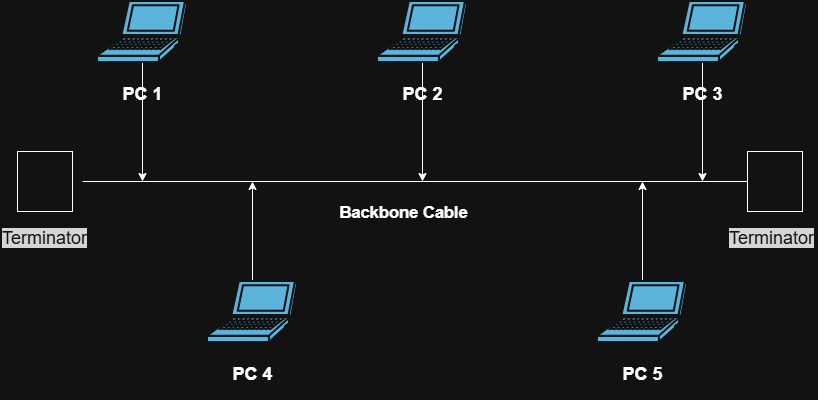

The diagram above was exported from draw.io. Its source (the exported page's mxGraphModel, read from the mxfile embedded in the PNG):
<mxGraphModel dx="1030" dy="562" grid="1" gridSize="10" guides="1" tooltips="1" connect="1" arrows="1" fold="1" page="1" pageScale="1" pageWidth="850" pageHeight="1100" math="0" shadow="0">
  <root>
    <mxCell id="0" />
    <mxCell id="1" parent="0" />
    <mxCell id="xp4p_3ELwAYoc04EOQml-19" edge="1" parent="1" source="xp4p_3ELwAYoc04EOQml-1" style="edgeStyle=orthogonalEdgeStyle;rounded=0;orthogonalLoop=1;jettySize=auto;html=1;exitX=0.5;exitY=0;exitDx=0;exitDy=0;exitPerimeter=0;defaultLabelBackgroundColor=page;labelPadding=0 4;">
      <mxGeometry relative="1" as="geometry">
        <mxPoint x="645" y="320" as="targetPoint" />
      </mxGeometry>
    </mxCell>
    <mxCell id="xp4p_3ELwAYoc04EOQml-1" parent="1" style="shape=mxgraph.cisco.computers_and_peripherals.laptop;html=1;pointerEvents=1;dashed=0;fillColor=#036897;strokeColor=#ffffff;strokeWidth=2;verticalLabelPosition=bottom;verticalAlign=top;align=center;outlineConnect=0;labelPerimeter=1;" value="&lt;h2&gt;PC 5&lt;/h2&gt;" vertex="1">
      <mxGeometry height="61" width="90" x="600" y="420" as="geometry" />
    </mxCell>
    <mxCell id="xp4p_3ELwAYoc04EOQml-21" edge="1" parent="1" source="xp4p_3ELwAYoc04EOQml-2" style="edgeStyle=orthogonalEdgeStyle;rounded=0;orthogonalLoop=1;jettySize=auto;html=1;exitX=0.5;exitY=0;exitDx=0;exitDy=0;exitPerimeter=0;defaultLabelBackgroundColor=page;labelPadding=0 4;">
      <mxGeometry relative="1" as="geometry">
        <mxPoint x="255" y="320" as="targetPoint" />
      </mxGeometry>
    </mxCell>
    <mxCell id="xp4p_3ELwAYoc04EOQml-2" parent="1" style="shape=mxgraph.cisco.computers_and_peripherals.laptop;html=1;pointerEvents=1;dashed=0;fillColor=#036897;strokeColor=#ffffff;strokeWidth=2;verticalLabelPosition=bottom;verticalAlign=top;align=center;outlineConnect=0;labelPerimeter=1;" value="&lt;h2&gt;PC 4&lt;/h2&gt;" vertex="1">
      <mxGeometry height="61" width="90" x="210" y="420" as="geometry" />
    </mxCell>
    <mxCell id="xp4p_3ELwAYoc04EOQml-18" edge="1" parent="1" source="xp4p_3ELwAYoc04EOQml-3" style="edgeStyle=orthogonalEdgeStyle;rounded=0;orthogonalLoop=1;jettySize=auto;html=1;exitX=0.5;exitY=1;exitDx=0;exitDy=0;exitPerimeter=0;defaultLabelBackgroundColor=page;labelPadding=0 4;">
      <mxGeometry relative="1" as="geometry">
        <mxPoint x="705" y="320" as="targetPoint" />
      </mxGeometry>
    </mxCell>
    <mxCell id="xp4p_3ELwAYoc04EOQml-3" parent="1" style="shape=mxgraph.cisco.computers_and_peripherals.laptop;html=1;pointerEvents=1;dashed=0;fillColor=#036897;strokeColor=#ffffff;strokeWidth=2;verticalLabelPosition=bottom;verticalAlign=top;align=center;outlineConnect=0;labelPerimeter=1;" value="&lt;h2&gt;PC 3&lt;/h2&gt;" vertex="1">
      <mxGeometry height="61" width="90" x="660" y="140" as="geometry" />
    </mxCell>
    <mxCell id="xp4p_3ELwAYoc04EOQml-17" edge="1" parent="1" source="xp4p_3ELwAYoc04EOQml-4" style="edgeStyle=orthogonalEdgeStyle;rounded=0;orthogonalLoop=1;jettySize=auto;html=1;exitX=0.5;exitY=1;exitDx=0;exitDy=0;exitPerimeter=0;defaultLabelBackgroundColor=page;labelPadding=0 4;">
      <mxGeometry relative="1" as="geometry">
        <mxPoint x="425" y="320" as="targetPoint" />
      </mxGeometry>
    </mxCell>
    <mxCell id="xp4p_3ELwAYoc04EOQml-4" parent="1" style="shape=mxgraph.cisco.computers_and_peripherals.laptop;html=1;pointerEvents=1;dashed=0;fillColor=#036897;strokeColor=#ffffff;strokeWidth=2;verticalLabelPosition=bottom;verticalAlign=top;align=center;outlineConnect=0;labelPerimeter=1;" value="&lt;h2&gt;PC 2&lt;/h2&gt;&lt;div&gt;&lt;br&gt;&lt;/div&gt;" vertex="1">
      <mxGeometry height="61" width="90" x="380" y="140" as="geometry" />
    </mxCell>
    <mxCell id="xp4p_3ELwAYoc04EOQml-16" edge="1" parent="1" source="xp4p_3ELwAYoc04EOQml-5" style="edgeStyle=orthogonalEdgeStyle;rounded=0;orthogonalLoop=1;jettySize=auto;html=1;exitX=0.5;exitY=1;exitDx=0;exitDy=0;exitPerimeter=0;defaultLabelBackgroundColor=page;labelPadding=0 4;">
      <mxGeometry relative="1" as="geometry">
        <mxPoint x="145" y="320" as="targetPoint" />
      </mxGeometry>
    </mxCell>
    <mxCell id="xp4p_3ELwAYoc04EOQml-5" parent="1" style="shape=mxgraph.cisco.computers_and_peripherals.laptop;html=1;pointerEvents=1;dashed=0;fillColor=#036897;strokeColor=#ffffff;strokeWidth=2;verticalLabelPosition=bottom;verticalAlign=top;align=center;outlineConnect=0;labelPerimeter=1;" value="&lt;h2&gt;PC 1&lt;/h2&gt;" vertex="1">
      <mxGeometry height="61" width="90" x="100" y="140" as="geometry" />
    </mxCell>
    <mxCell id="xp4p_3ELwAYoc04EOQml-7" edge="1" parent="1" style="endArrow=none;html=1;rounded=0;defaultLabelBackgroundColor=page;labelPadding=0 4;" value="">
      <mxGeometry height="50" relative="1" width="50" as="geometry">
        <mxPoint x="765" y="320" as="sourcePoint" />
        <mxPoint x="85" y="320" as="targetPoint" />
      </mxGeometry>
    </mxCell>
    <mxCell id="xp4p_3ELwAYoc04EOQml-8" connectable="0" parent="xp4p_3ELwAYoc04EOQml-7" style="edgeLabel;html=1;align=center;verticalAlign=middle;resizable=0;points=[];inheritText=1;defaultLabelBackgroundColor=page;labelPadding=0 4;" value="&lt;h2 style=&quot;&quot;&gt;Backbone Cable&lt;/h2&gt;" vertex="1">
      <mxGeometry relative="1" x="-0.8353" y="-1" as="geometry">
        <mxPoint x="-304" y="31" as="offset" />
      </mxGeometry>
    </mxCell>
    <mxCell id="xp4p_3ELwAYoc04EOQml-9" parent="1" style="rounded=0;whiteSpace=wrap;html=1;" value="&lt;div style=&quot;line-height: 130%;&quot;&gt;&lt;div&gt;&lt;br&gt;&lt;/div&gt;&lt;div&gt;&lt;/div&gt;&lt;/div&gt;" vertex="1">
      <mxGeometry height="60" width="55" x="20" y="290" as="geometry" />
    </mxCell>
    <mxCell id="xp4p_3ELwAYoc04EOQml-11" parent="1" style="rounded=0;whiteSpace=wrap;html=1;" value="" vertex="1">
      <mxGeometry height="60" width="55" x="750" y="290" as="geometry" />
    </mxCell>
    <mxCell id="xp4p_3ELwAYoc04EOQml-13" parent="1" style="text;whiteSpace=wrap;html=1;fontSize=18;" value="&lt;span style=&quot;color: rgb(255, 255, 255); font-family: Helvetica; font-size: 18px; font-style: normal; font-variant-ligatures: normal; font-variant-caps: normal; font-weight: 400; letter-spacing: normal; orphans: 2; text-align: center; text-indent: 0px; text-transform: none; widows: 2; word-spacing: 0px; -webkit-text-stroke-width: 0px; white-space: normal; background-color: rgb(27, 29, 30); text-decoration-thickness: initial; text-decoration-style: initial; text-decoration-color: initial; float: none; display: inline !important;&quot;&gt;Terminator&lt;/span&gt;" vertex="1">
      <mxGeometry height="40" width="90" x="2.5" y="360" as="geometry" />
    </mxCell>
    <mxCell id="xp4p_3ELwAYoc04EOQml-14" parent="1" style="text;whiteSpace=wrap;html=1;fontSize=18;" value="&lt;span style=&quot;color: rgb(255, 255, 255); font-family: Helvetica; font-size: 18px; font-style: normal; font-variant-ligatures: normal; font-variant-caps: normal; font-weight: 400; letter-spacing: normal; orphans: 2; text-align: center; text-indent: 0px; text-transform: none; widows: 2; word-spacing: 0px; -webkit-text-stroke-width: 0px; white-space: normal; background-color: rgb(27, 29, 30); text-decoration-thickness: initial; text-decoration-style: initial; text-decoration-color: initial; float: none; display: inline !important;&quot;&gt;Terminator&lt;/span&gt;" vertex="1">
      <mxGeometry height="40" width="90" x="730" y="360" as="geometry" />
    </mxCell>
  </root>
</mxGraphModel>